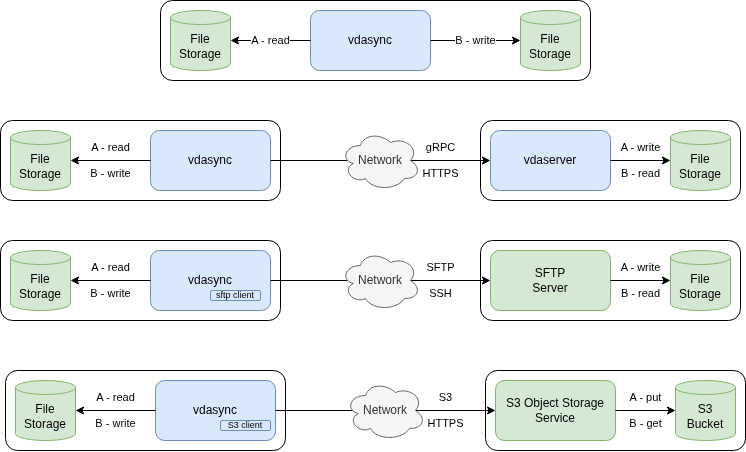

The diagram above was exported from draw.io. Its source (the exported page's mxGraphModel, read from the mxfile embedded in the PNG):
<mxGraphModel dx="1825" dy="618" grid="1" gridSize="10" guides="1" tooltips="1" connect="1" arrows="1" fold="1" page="1" pageScale="1" pageWidth="850" pageHeight="1100" math="0" shadow="0">
  <root>
    <mxCell id="0" />
    <mxCell id="1" parent="0" />
    <mxCell id="j9vlZ7B8MdPsywij8cZB-18" parent="1" style="rounded=1;whiteSpace=wrap;html=1;" value="" vertex="1">
      <mxGeometry height="80" width="260" x="470" y="140" as="geometry" />
    </mxCell>
    <mxCell id="j9vlZ7B8MdPsywij8cZB-13" parent="1" style="rounded=1;whiteSpace=wrap;html=1;fillColor=#dae8fc;strokeColor=#6c8ebf;" value="vdaserver" vertex="1">
      <mxGeometry height="60" width="120" x="480" y="150" as="geometry" />
    </mxCell>
    <mxCell id="j9vlZ7B8MdPsywij8cZB-14" edge="1" parent="1" source="j9vlZ7B8MdPsywij8cZB-13" style="endArrow=classic;html=1;rounded=0;exitX=1;exitY=0.5;exitDx=0;exitDy=0;entryX=0;entryY=0.5;entryDx=0;entryDy=0;entryPerimeter=0;labelBackgroundColor=none;" target="j9vlZ7B8MdPsywij8cZB-15" value="A - write&lt;div&gt;&lt;br&gt;&lt;/div&gt;&lt;div&gt;B - read&lt;/div&gt;">
      <mxGeometry height="50" relative="1" width="50" as="geometry">
        <mxPoint x="605" y="179.5" as="sourcePoint" />
        <mxPoint x="685" y="179.5" as="targetPoint" />
      </mxGeometry>
    </mxCell>
    <mxCell id="j9vlZ7B8MdPsywij8cZB-15" parent="1" style="shape=cylinder3;whiteSpace=wrap;html=1;boundedLbl=1;backgroundOutline=1;size=7;fillColor=#d5e8d4;strokeColor=#82b366;" value="File Storage" vertex="1">
      <mxGeometry height="60" width="60" x="660" y="150" as="geometry" />
    </mxCell>
    <mxCell id="j9vlZ7B8MdPsywij8cZB-6" parent="1" style="rounded=1;whiteSpace=wrap;html=1;" value="" vertex="1">
      <mxGeometry height="80" width="430" x="150" y="20" as="geometry" />
    </mxCell>
    <mxCell id="j9vlZ7B8MdPsywij8cZB-1" parent="1" style="rounded=1;whiteSpace=wrap;html=1;fillColor=#dae8fc;strokeColor=#6c8ebf;" value="vdasync" vertex="1">
      <mxGeometry height="60" width="120" x="300" y="30" as="geometry" />
    </mxCell>
    <mxCell id="j9vlZ7B8MdPsywij8cZB-2" parent="1" style="shape=cylinder3;whiteSpace=wrap;html=1;boundedLbl=1;backgroundOutline=1;size=7;fillColor=#d5e8d4;strokeColor=#82b366;" value="File Storage" vertex="1">
      <mxGeometry height="60" width="60" x="160" y="30" as="geometry" />
    </mxCell>
    <mxCell id="j9vlZ7B8MdPsywij8cZB-4" edge="1" parent="1" source="j9vlZ7B8MdPsywij8cZB-1" style="endArrow=classic;html=1;rounded=0;exitX=1;exitY=0.5;exitDx=0;exitDy=0;entryX=0;entryY=0.5;entryDx=0;entryDy=0;entryPerimeter=0;" target="j9vlZ7B8MdPsywij8cZB-5" value="B - write">
      <mxGeometry height="50" relative="1" width="50" as="geometry">
        <mxPoint x="425" y="59.5" as="sourcePoint" />
        <mxPoint x="505" y="59.5" as="targetPoint" />
      </mxGeometry>
    </mxCell>
    <mxCell id="j9vlZ7B8MdPsywij8cZB-5" parent="1" style="shape=cylinder3;whiteSpace=wrap;html=1;boundedLbl=1;backgroundOutline=1;size=7;fillColor=#d5e8d4;strokeColor=#82b366;" value="File Storage" vertex="1">
      <mxGeometry height="60" width="60" x="510" y="30" as="geometry" />
    </mxCell>
    <mxCell id="j9vlZ7B8MdPsywij8cZB-7" parent="1" style="rounded=1;whiteSpace=wrap;html=1;" value="" vertex="1">
      <mxGeometry height="80" width="280" x="-10" y="140" as="geometry" />
    </mxCell>
    <mxCell id="j9vlZ7B8MdPsywij8cZB-8" parent="1" style="rounded=1;whiteSpace=wrap;html=1;fillColor=#dae8fc;strokeColor=#6c8ebf;" value="vdasync" vertex="1">
      <mxGeometry height="60" width="120" x="140" y="150" as="geometry" />
    </mxCell>
    <mxCell id="j9vlZ7B8MdPsywij8cZB-9" parent="1" style="shape=cylinder3;whiteSpace=wrap;html=1;boundedLbl=1;backgroundOutline=1;size=7;fillColor=#d5e8d4;strokeColor=#82b366;" value="File Storage" vertex="1">
      <mxGeometry height="60" width="60" y="150" as="geometry" />
    </mxCell>
    <mxCell id="j9vlZ7B8MdPsywij8cZB-10" edge="1" parent="1" source="j9vlZ7B8MdPsywij8cZB-8" style="endArrow=classic;html=1;rounded=0;exitX=0;exitY=0.5;exitDx=0;exitDy=0;entryX=1;entryY=0.5;entryDx=0;entryDy=0;entryPerimeter=0;labelBackgroundColor=none;" target="j9vlZ7B8MdPsywij8cZB-9" value="A - read&lt;div&gt;&lt;br&gt;&lt;/div&gt;&lt;div&gt;B - write&lt;/div&gt;">
      <mxGeometry height="50" relative="1" width="50" as="geometry">
        <mxPoint x="220" y="520" as="sourcePoint" />
        <mxPoint x="90" y="280" as="targetPoint" />
      </mxGeometry>
    </mxCell>
    <mxCell id="j9vlZ7B8MdPsywij8cZB-11" edge="1" parent="1" source="j9vlZ7B8MdPsywij8cZB-8" style="endArrow=classic;html=1;rounded=0;exitX=1;exitY=0.5;exitDx=0;exitDy=0;labelBackgroundColor=none;" target="j9vlZ7B8MdPsywij8cZB-13" value="gRPC&lt;div&gt;&lt;br&gt;&lt;/div&gt;&lt;div&gt;HTTPS&lt;/div&gt;">
      <mxGeometry height="50" relative="1" width="50" x="0.5455" as="geometry">
        <mxPoint as="offset" />
        <mxPoint x="265" y="179.5" as="sourcePoint" />
        <mxPoint x="320" y="180" as="targetPoint" />
      </mxGeometry>
    </mxCell>
    <mxCell id="j9vlZ7B8MdPsywij8cZB-19" edge="1" parent="1" source="j9vlZ7B8MdPsywij8cZB-1" style="endArrow=classic;html=1;rounded=0;entryX=1;entryY=0.5;entryDx=0;entryDy=0;entryPerimeter=0;" target="j9vlZ7B8MdPsywij8cZB-2" value="A - read">
      <mxGeometry height="50" relative="1" width="50" as="geometry">
        <mxPoint x="390" y="320" as="sourcePoint" />
        <mxPoint x="440" y="270" as="targetPoint" />
      </mxGeometry>
    </mxCell>
    <mxCell id="j9vlZ7B8MdPsywij8cZB-16" parent="1" style="ellipse;shape=cloud;whiteSpace=wrap;html=1;fillColor=#f5f5f5;fontColor=#333333;strokeColor=#666666;" value="Network" vertex="1">
      <mxGeometry height="60" width="80" x="330" y="150" as="geometry" />
    </mxCell>
    <mxCell id="j9vlZ7B8MdPsywij8cZB-21" parent="1" style="rounded=1;whiteSpace=wrap;html=1;" value="" vertex="1">
      <mxGeometry height="80" width="260" x="470" y="260" as="geometry" />
    </mxCell>
    <mxCell id="j9vlZ7B8MdPsywij8cZB-22" parent="1" style="rounded=1;whiteSpace=wrap;html=1;fillColor=#d5e8d4;strokeColor=#82b366;" value="SFTP&lt;div&gt;Server&lt;/div&gt;" vertex="1">
      <mxGeometry height="60" width="120" x="480" y="270" as="geometry" />
    </mxCell>
    <mxCell id="j9vlZ7B8MdPsywij8cZB-23" edge="1" parent="1" source="j9vlZ7B8MdPsywij8cZB-22" style="endArrow=classic;html=1;rounded=0;exitX=1;exitY=0.5;exitDx=0;exitDy=0;entryX=0;entryY=0.5;entryDx=0;entryDy=0;entryPerimeter=0;labelBackgroundColor=none;" target="j9vlZ7B8MdPsywij8cZB-24" value="A - write&lt;div&gt;&lt;br&gt;&lt;/div&gt;&lt;div&gt;B - read&lt;/div&gt;">
      <mxGeometry height="50" relative="1" width="50" as="geometry">
        <mxPoint x="605" y="299.5" as="sourcePoint" />
        <mxPoint x="685" y="299.5" as="targetPoint" />
      </mxGeometry>
    </mxCell>
    <mxCell id="j9vlZ7B8MdPsywij8cZB-24" parent="1" style="shape=cylinder3;whiteSpace=wrap;html=1;boundedLbl=1;backgroundOutline=1;size=7;fillColor=#d5e8d4;strokeColor=#82b366;" value="File Storage" vertex="1">
      <mxGeometry height="60" width="60" x="660" y="270" as="geometry" />
    </mxCell>
    <mxCell id="j9vlZ7B8MdPsywij8cZB-25" parent="1" style="rounded=1;whiteSpace=wrap;html=1;" value="" vertex="1">
      <mxGeometry height="80" width="280" x="-10" y="260" as="geometry" />
    </mxCell>
    <mxCell id="j9vlZ7B8MdPsywij8cZB-26" parent="1" style="rounded=1;whiteSpace=wrap;html=1;fillColor=#dae8fc;strokeColor=#6c8ebf;" value="vdasync" vertex="1">
      <mxGeometry height="60" width="120" x="140" y="270" as="geometry" />
    </mxCell>
    <mxCell id="j9vlZ7B8MdPsywij8cZB-27" parent="1" style="shape=cylinder3;whiteSpace=wrap;html=1;boundedLbl=1;backgroundOutline=1;size=7;fillColor=#d5e8d4;strokeColor=#82b366;" value="File Storage" vertex="1">
      <mxGeometry height="60" width="60" y="270" as="geometry" />
    </mxCell>
    <mxCell id="j9vlZ7B8MdPsywij8cZB-28" edge="1" parent="1" source="j9vlZ7B8MdPsywij8cZB-26" style="endArrow=classic;html=1;rounded=0;exitX=0;exitY=0.5;exitDx=0;exitDy=0;entryX=1;entryY=0.5;entryDx=0;entryDy=0;entryPerimeter=0;labelBackgroundColor=none;" target="j9vlZ7B8MdPsywij8cZB-27" value="A - read&lt;div&gt;&lt;br&gt;&lt;/div&gt;&lt;div&gt;B - write&lt;/div&gt;">
      <mxGeometry height="50" relative="1" width="50" as="geometry">
        <mxPoint x="220" y="640" as="sourcePoint" />
        <mxPoint x="90" y="400" as="targetPoint" />
      </mxGeometry>
    </mxCell>
    <mxCell id="j9vlZ7B8MdPsywij8cZB-29" edge="1" parent="1" source="j9vlZ7B8MdPsywij8cZB-26" style="endArrow=classic;html=1;rounded=0;exitX=1;exitY=0.5;exitDx=0;exitDy=0;labelBackgroundColor=none;" target="j9vlZ7B8MdPsywij8cZB-22" value="SFTP&lt;div&gt;&lt;br&gt;&lt;/div&gt;&lt;div&gt;SSH&lt;/div&gt;">
      <mxGeometry height="50" relative="1" width="50" x="0.5455" as="geometry">
        <mxPoint as="offset" />
        <mxPoint x="265" y="299.5" as="sourcePoint" />
        <mxPoint x="320" y="300" as="targetPoint" />
      </mxGeometry>
    </mxCell>
    <mxCell id="j9vlZ7B8MdPsywij8cZB-30" parent="1" style="ellipse;shape=cloud;whiteSpace=wrap;html=1;fillColor=#f5f5f5;fontColor=#333333;strokeColor=#666666;" value="Network" vertex="1">
      <mxGeometry height="60" width="80" x="330" y="270" as="geometry" />
    </mxCell>
    <mxCell id="j9vlZ7B8MdPsywij8cZB-31" parent="1" style="rounded=1;whiteSpace=wrap;html=1;" value="" vertex="1">
      <mxGeometry height="80" width="260" x="475" y="390" as="geometry" />
    </mxCell>
    <mxCell id="j9vlZ7B8MdPsywij8cZB-32" parent="1" style="rounded=1;whiteSpace=wrap;html=1;fillColor=#d5e8d4;strokeColor=#82b366;" value="S3 Object Storage&lt;div&gt;Service&lt;/div&gt;" vertex="1">
      <mxGeometry height="60" width="120" x="485" y="400" as="geometry" />
    </mxCell>
    <mxCell id="j9vlZ7B8MdPsywij8cZB-33" edge="1" parent="1" source="j9vlZ7B8MdPsywij8cZB-32" style="endArrow=classic;html=1;rounded=0;exitX=1;exitY=0.5;exitDx=0;exitDy=0;entryX=0;entryY=0.5;entryDx=0;entryDy=0;entryPerimeter=0;labelBackgroundColor=none;" target="j9vlZ7B8MdPsywij8cZB-34" value="A - put&lt;div&gt;&lt;br&gt;&lt;/div&gt;&lt;div&gt;B - get&lt;/div&gt;">
      <mxGeometry height="50" relative="1" width="50" as="geometry">
        <mxPoint x="610" y="429.5" as="sourcePoint" />
        <mxPoint x="690" y="429.5" as="targetPoint" />
      </mxGeometry>
    </mxCell>
    <mxCell id="j9vlZ7B8MdPsywij8cZB-34" parent="1" style="shape=cylinder3;whiteSpace=wrap;html=1;boundedLbl=1;backgroundOutline=1;size=7;fillColor=#d5e8d4;strokeColor=#82b366;" value="S3&lt;div&gt;Bucket&lt;/div&gt;" vertex="1">
      <mxGeometry height="60" width="60" x="665" y="400" as="geometry" />
    </mxCell>
    <mxCell id="j9vlZ7B8MdPsywij8cZB-35" parent="1" style="rounded=1;whiteSpace=wrap;html=1;" value="" vertex="1">
      <mxGeometry height="80" width="280" x="-5" y="390" as="geometry" />
    </mxCell>
    <mxCell id="j9vlZ7B8MdPsywij8cZB-36" parent="1" style="rounded=1;whiteSpace=wrap;html=1;fillColor=#dae8fc;strokeColor=#6c8ebf;" value="vdasync" vertex="1">
      <mxGeometry height="60" width="120" x="145" y="400" as="geometry" />
    </mxCell>
    <mxCell id="j9vlZ7B8MdPsywij8cZB-37" parent="1" style="shape=cylinder3;whiteSpace=wrap;html=1;boundedLbl=1;backgroundOutline=1;size=7;fillColor=#d5e8d4;strokeColor=#82b366;" value="File Storage" vertex="1">
      <mxGeometry height="60" width="60" x="5" y="400" as="geometry" />
    </mxCell>
    <mxCell id="j9vlZ7B8MdPsywij8cZB-38" edge="1" parent="1" source="j9vlZ7B8MdPsywij8cZB-36" style="endArrow=classic;html=1;rounded=0;exitX=0;exitY=0.5;exitDx=0;exitDy=0;entryX=1;entryY=0.5;entryDx=0;entryDy=0;entryPerimeter=0;labelBackgroundColor=none;" target="j9vlZ7B8MdPsywij8cZB-37" value="A - read&lt;div&gt;&lt;br&gt;&lt;/div&gt;&lt;div&gt;B - write&lt;/div&gt;">
      <mxGeometry height="50" relative="1" width="50" as="geometry">
        <mxPoint x="225" y="770" as="sourcePoint" />
        <mxPoint x="95" y="530" as="targetPoint" />
      </mxGeometry>
    </mxCell>
    <mxCell id="j9vlZ7B8MdPsywij8cZB-39" edge="1" parent="1" source="j9vlZ7B8MdPsywij8cZB-36" style="endArrow=classic;html=1;rounded=0;exitX=1;exitY=0.5;exitDx=0;exitDy=0;labelBackgroundColor=none;" target="j9vlZ7B8MdPsywij8cZB-32" value="S3&lt;div&gt;&lt;br&gt;&lt;div&gt;HTTPS&lt;/div&gt;&lt;/div&gt;">
      <mxGeometry height="50" relative="1" width="50" x="0.5455" as="geometry">
        <mxPoint as="offset" />
        <mxPoint x="270" y="429.5" as="sourcePoint" />
        <mxPoint x="325" y="430" as="targetPoint" />
      </mxGeometry>
    </mxCell>
    <mxCell id="j9vlZ7B8MdPsywij8cZB-40" parent="1" style="ellipse;shape=cloud;whiteSpace=wrap;html=1;fillColor=#f5f5f5;strokeColor=#666666;fontColor=#333333;" value="Network" vertex="1">
      <mxGeometry height="60" width="80" x="335" y="400" as="geometry" />
    </mxCell>
    <mxCell id="j9vlZ7B8MdPsywij8cZB-41" parent="1" style="rounded=1;whiteSpace=wrap;html=1;fontSize=9;fillColor=#dae8fc;strokeColor=#6c8ebf;" value="sftp client" vertex="1">
      <mxGeometry height="10" width="50" x="200" y="310" as="geometry" />
    </mxCell>
    <mxCell id="j9vlZ7B8MdPsywij8cZB-42" parent="1" style="rounded=1;whiteSpace=wrap;html=1;fontSize=9;fillColor=#dae8fc;strokeColor=#6c8ebf;" value="S3 client" vertex="1">
      <mxGeometry height="10" width="50" x="210" y="440" as="geometry" />
    </mxCell>
  </root>
</mxGraphModel>